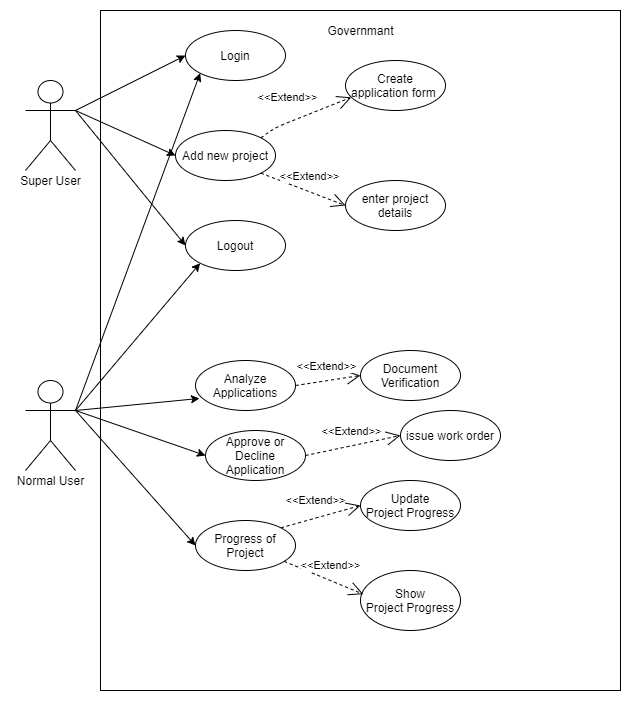

The diagram above was exported from draw.io. Its source (the exported page's mxGraphModel, read from the mxfile embedded in the PNG):
<mxGraphModel dx="1172" dy="637" grid="1" gridSize="10" guides="1" tooltips="1" connect="1" arrows="1" fold="1" page="1" pageScale="1" pageWidth="850" pageHeight="1100" math="0" shadow="0">
  <root>
    <mxCell id="0" />
    <mxCell id="1" parent="0" />
    <mxCell id="loWxNQDzMqQF1DVRpcPH-1" value="" style="rounded=0;whiteSpace=wrap;html=1;" vertex="1" parent="1">
      <mxGeometry x="165" y="20" width="520" height="680" as="geometry" />
    </mxCell>
    <mxCell id="loWxNQDzMqQF1DVRpcPH-2" value="" style="shape=umlActor;verticalLabelPosition=bottom;verticalAlign=top;html=1;outlineConnect=0;" vertex="1" parent="1">
      <mxGeometry x="90" y="90" width="50" height="90" as="geometry" />
    </mxCell>
    <mxCell id="loWxNQDzMqQF1DVRpcPH-3" value="Super User" style="text;html=1;align=center;verticalAlign=middle;resizable=0;points=[];autosize=1;" vertex="1" parent="1">
      <mxGeometry x="75" y="180" width="80" height="20" as="geometry" />
    </mxCell>
    <mxCell id="loWxNQDzMqQF1DVRpcPH-5" value="" style="shape=umlActor;verticalLabelPosition=bottom;verticalAlign=top;html=1;outlineConnect=0;" vertex="1" parent="1">
      <mxGeometry x="90" y="390" width="50" height="90" as="geometry" />
    </mxCell>
    <mxCell id="loWxNQDzMqQF1DVRpcPH-7" value="Normal User" style="text;html=1;align=center;verticalAlign=middle;resizable=0;points=[];autosize=1;" vertex="1" parent="1">
      <mxGeometry x="75" y="480" width="80" height="20" as="geometry" />
    </mxCell>
    <mxCell id="loWxNQDzMqQF1DVRpcPH-8" value="Login" style="ellipse;whiteSpace=wrap;html=1;" vertex="1" parent="1">
      <mxGeometry x="250" y="40" width="100" height="50" as="geometry" />
    </mxCell>
    <mxCell id="loWxNQDzMqQF1DVRpcPH-9" value="Logout" style="ellipse;whiteSpace=wrap;html=1;" vertex="1" parent="1">
      <mxGeometry x="250" y="230" width="100" height="50" as="geometry" />
    </mxCell>
    <mxCell id="loWxNQDzMqQF1DVRpcPH-10" value="Add new project" style="ellipse;whiteSpace=wrap;html=1;" vertex="1" parent="1">
      <mxGeometry x="240" y="140" width="100" height="50" as="geometry" />
    </mxCell>
    <mxCell id="loWxNQDzMqQF1DVRpcPH-11" value="Create&lt;br&gt;application form&amp;nbsp;" style="ellipse;whiteSpace=wrap;html=1;" vertex="1" parent="1">
      <mxGeometry x="410" y="70" width="100" height="50" as="geometry" />
    </mxCell>
    <mxCell id="loWxNQDzMqQF1DVRpcPH-14" value="enter project details" style="ellipse;whiteSpace=wrap;html=1;" vertex="1" parent="1">
      <mxGeometry x="410" y="190" width="100" height="50" as="geometry" />
    </mxCell>
    <mxCell id="loWxNQDzMqQF1DVRpcPH-16" value="" style="endArrow=classic;html=1;exitX=1;exitY=0.3333333333333333;exitDx=0;exitDy=0;exitPerimeter=0;entryX=0;entryY=0.5;entryDx=0;entryDy=0;" edge="1" parent="1" source="loWxNQDzMqQF1DVRpcPH-2" target="loWxNQDzMqQF1DVRpcPH-8">
      <mxGeometry width="50" height="50" relative="1" as="geometry">
        <mxPoint x="200" y="120" as="sourcePoint" />
        <mxPoint x="250" y="70" as="targetPoint" />
      </mxGeometry>
    </mxCell>
    <mxCell id="loWxNQDzMqQF1DVRpcPH-17" value="" style="endArrow=classic;html=1;exitX=1;exitY=0.3333333333333333;exitDx=0;exitDy=0;exitPerimeter=0;entryX=0;entryY=0.5;entryDx=0;entryDy=0;" edge="1" parent="1" source="loWxNQDzMqQF1DVRpcPH-2" target="loWxNQDzMqQF1DVRpcPH-10">
      <mxGeometry width="50" height="50" relative="1" as="geometry">
        <mxPoint x="155" y="157.5" as="sourcePoint" />
        <mxPoint x="265" y="112.5" as="targetPoint" />
      </mxGeometry>
    </mxCell>
    <mxCell id="loWxNQDzMqQF1DVRpcPH-18" value="" style="endArrow=classic;html=1;exitX=1;exitY=0.3333333333333333;exitDx=0;exitDy=0;exitPerimeter=0;entryX=0;entryY=0.5;entryDx=0;entryDy=0;" edge="1" parent="1" source="loWxNQDzMqQF1DVRpcPH-2" target="loWxNQDzMqQF1DVRpcPH-9">
      <mxGeometry width="50" height="50" relative="1" as="geometry">
        <mxPoint x="110" y="280" as="sourcePoint" />
        <mxPoint x="220" y="235" as="targetPoint" />
      </mxGeometry>
    </mxCell>
    <mxCell id="loWxNQDzMqQF1DVRpcPH-19" value="&amp;lt;&amp;lt;Extend&amp;gt;&amp;gt;" style="endArrow=open;endSize=12;dashed=1;html=1;exitX=1;exitY=0;exitDx=0;exitDy=0;entryX=0.057;entryY=0.737;entryDx=0;entryDy=0;entryPerimeter=0;" edge="1" parent="1" source="loWxNQDzMqQF1DVRpcPH-10" target="loWxNQDzMqQF1DVRpcPH-11">
      <mxGeometry x="-0.1856" y="24" width="160" relative="1" as="geometry">
        <mxPoint x="380" y="50" as="sourcePoint" />
        <mxPoint x="540" y="50" as="targetPoint" />
        <Array as="points">
          <mxPoint x="340" y="137" />
        </Array>
        <mxPoint as="offset" />
      </mxGeometry>
    </mxCell>
    <mxCell id="loWxNQDzMqQF1DVRpcPH-21" value="&amp;lt;&amp;lt;Extend&amp;gt;&amp;gt;" style="endArrow=open;endSize=12;dashed=1;html=1;exitX=1;exitY=1;exitDx=0;exitDy=0;entryX=0;entryY=0.5;entryDx=0;entryDy=0;" edge="1" parent="1" source="loWxNQDzMqQF1DVRpcPH-10" target="loWxNQDzMqQF1DVRpcPH-14">
      <mxGeometry x="0.0373" y="14" width="160" relative="1" as="geometry">
        <mxPoint x="325.35533905932743" y="157.32233047033628" as="sourcePoint" />
        <mxPoint x="390.70000000000005" y="126.85000000000002" as="targetPoint" />
        <Array as="points" />
        <mxPoint as="offset" />
      </mxGeometry>
    </mxCell>
    <mxCell id="loWxNQDzMqQF1DVRpcPH-27" value="" style="endArrow=classic;html=1;exitX=1;exitY=0.3333333333333333;exitDx=0;exitDy=0;exitPerimeter=0;entryX=0;entryY=1;entryDx=0;entryDy=0;" edge="1" parent="1" source="loWxNQDzMqQF1DVRpcPH-5" target="loWxNQDzMqQF1DVRpcPH-9">
      <mxGeometry width="50" height="50" relative="1" as="geometry">
        <mxPoint x="140" y="415" as="sourcePoint" />
        <mxPoint x="250" y="370" as="targetPoint" />
      </mxGeometry>
    </mxCell>
    <mxCell id="loWxNQDzMqQF1DVRpcPH-28" value="" style="endArrow=classic;html=1;exitX=1;exitY=0.3333333333333333;exitDx=0;exitDy=0;exitPerimeter=0;entryX=0;entryY=1;entryDx=0;entryDy=0;" edge="1" parent="1" source="loWxNQDzMqQF1DVRpcPH-5" target="loWxNQDzMqQF1DVRpcPH-8">
      <mxGeometry width="50" height="50" relative="1" as="geometry">
        <mxPoint x="200" y="445" as="sourcePoint" />
        <mxPoint x="254" y="135" as="targetPoint" />
      </mxGeometry>
    </mxCell>
    <mxCell id="loWxNQDzMqQF1DVRpcPH-29" value="Analyze Applications" style="ellipse;whiteSpace=wrap;html=1;" vertex="1" parent="1">
      <mxGeometry x="260" y="370" width="100" height="50" as="geometry" />
    </mxCell>
    <mxCell id="loWxNQDzMqQF1DVRpcPH-30" value="Document&lt;br&gt;Verification" style="ellipse;whiteSpace=wrap;html=1;" vertex="1" parent="1">
      <mxGeometry x="425" y="360" width="100" height="50" as="geometry" />
    </mxCell>
    <mxCell id="loWxNQDzMqQF1DVRpcPH-31" value="Approve or Decline Application" style="ellipse;whiteSpace=wrap;html=1;" vertex="1" parent="1">
      <mxGeometry x="270" y="440" width="100" height="50" as="geometry" />
    </mxCell>
    <mxCell id="loWxNQDzMqQF1DVRpcPH-32" value="Progress of Project" style="ellipse;whiteSpace=wrap;html=1;" vertex="1" parent="1">
      <mxGeometry x="260" y="530" width="100" height="50" as="geometry" />
    </mxCell>
    <mxCell id="loWxNQDzMqQF1DVRpcPH-33" value="Update&lt;span style=&quot;color: rgba(0 , 0 , 0 , 0) ; font-family: monospace ; font-size: 0px&quot;&gt;%3CmxGraphModel%3E%3Croot%3E%3CmxCell%20id%3D%220%22%2F%3E%3CmxCell%20id%3D%221%22%20parent%3D%220%22%2F%3E%3CmxCell%20id%3D%222%22%20value%3D%22Progress%20of%20Project%22%20style%3D%22ellipse%3BwhiteSpace%3Dwrap%3Bhtml%3D1%3B%22%20vertex%3D%221%22%20parent%3D%221%22%3E%3CmxGeometry%20x%3D%22260%22%20y%3D%22460%22%20width%3D%22100%22%20height%3D%2250%22%20as%3D%22geometry%22%2F%3E%3C%2FmxCell%3E%3C%2Froot%3E%3C%2FmxGraphModel%3E&lt;/span&gt;&lt;br&gt;Project Progress" style="ellipse;whiteSpace=wrap;html=1;" vertex="1" parent="1">
      <mxGeometry x="425" y="490" width="100" height="50" as="geometry" />
    </mxCell>
    <mxCell id="loWxNQDzMqQF1DVRpcPH-34" value="Show&lt;br&gt;Project Progress" style="ellipse;whiteSpace=wrap;html=1;" vertex="1" parent="1">
      <mxGeometry x="425" y="580" width="100" height="60" as="geometry" />
    </mxCell>
    <mxCell id="loWxNQDzMqQF1DVRpcPH-35" value="" style="endArrow=classic;html=1;exitX=1;exitY=0.3333333333333333;exitDx=0;exitDy=0;exitPerimeter=0;entryX=0.04;entryY=0.759;entryDx=0;entryDy=0;entryPerimeter=0;" edge="1" parent="1" source="loWxNQDzMqQF1DVRpcPH-5" target="loWxNQDzMqQF1DVRpcPH-29">
      <mxGeometry width="50" height="50" relative="1" as="geometry">
        <mxPoint x="150" y="430" as="sourcePoint" />
        <mxPoint x="257" y="393" as="targetPoint" />
      </mxGeometry>
    </mxCell>
    <mxCell id="loWxNQDzMqQF1DVRpcPH-36" value="" style="endArrow=classic;html=1;exitX=1;exitY=0.3333333333333333;exitDx=0;exitDy=0;exitPerimeter=0;entryX=0;entryY=0.5;entryDx=0;entryDy=0;" edge="1" parent="1" source="loWxNQDzMqQF1DVRpcPH-5" target="loWxNQDzMqQF1DVRpcPH-32">
      <mxGeometry width="50" height="50" relative="1" as="geometry">
        <mxPoint x="160" y="440" as="sourcePoint" />
        <mxPoint x="284.64466094067257" y="342.6776695296637" as="targetPoint" />
      </mxGeometry>
    </mxCell>
    <mxCell id="loWxNQDzMqQF1DVRpcPH-37" value="&amp;lt;&amp;lt;Extend&amp;gt;&amp;gt;" style="endArrow=open;endSize=12;dashed=1;html=1;exitX=1;exitY=0.5;exitDx=0;exitDy=0;entryX=0;entryY=0.5;entryDx=0;entryDy=0;" edge="1" parent="1" source="loWxNQDzMqQF1DVRpcPH-29" target="loWxNQDzMqQF1DVRpcPH-30">
      <mxGeometry x="0.0373" y="14" width="160" relative="1" as="geometry">
        <mxPoint x="509.9953390593274" y="367.6776695296637" as="sourcePoint" />
        <mxPoint x="594.64" y="400" as="targetPoint" />
        <Array as="points" />
        <mxPoint as="offset" />
      </mxGeometry>
    </mxCell>
    <mxCell id="loWxNQDzMqQF1DVRpcPH-38" value="&amp;lt;&amp;lt;Extend&amp;gt;&amp;gt;" style="endArrow=open;endSize=12;dashed=1;html=1;entryX=0.027;entryY=0.394;entryDx=0;entryDy=0;entryPerimeter=0;" edge="1" parent="1" source="loWxNQDzMqQF1DVRpcPH-32" target="loWxNQDzMqQF1DVRpcPH-34">
      <mxGeometry x="0.0373" y="14" width="160" relative="1" as="geometry">
        <mxPoint x="320" y="610" as="sourcePoint" />
        <mxPoint x="385" y="619.5" as="targetPoint" />
        <Array as="points" />
        <mxPoint as="offset" />
      </mxGeometry>
    </mxCell>
    <mxCell id="loWxNQDzMqQF1DVRpcPH-39" value="&amp;lt;&amp;lt;Extend&amp;gt;&amp;gt;" style="endArrow=open;endSize=12;dashed=1;html=1;entryX=0;entryY=0.5;entryDx=0;entryDy=0;exitX=1;exitY=0;exitDx=0;exitDy=0;" edge="1" parent="1" source="loWxNQDzMqQF1DVRpcPH-32" target="loWxNQDzMqQF1DVRpcPH-33">
      <mxGeometry x="-0.0151" y="17" width="160" relative="1" as="geometry">
        <mxPoint x="358.6536685241365" y="580.8579152919533" as="sourcePoint" />
        <mxPoint x="437.70000000000005" y="613.6400000000001" as="targetPoint" />
        <Array as="points" />
        <mxPoint as="offset" />
      </mxGeometry>
    </mxCell>
    <mxCell id="loWxNQDzMqQF1DVRpcPH-40" value="" style="endArrow=classic;html=1;entryX=0;entryY=0.5;entryDx=0;entryDy=0;exitX=1;exitY=0.3333333333333333;exitDx=0;exitDy=0;exitPerimeter=0;" edge="1" parent="1" source="loWxNQDzMqQF1DVRpcPH-5" target="loWxNQDzMqQF1DVRpcPH-31">
      <mxGeometry width="50" height="50" relative="1" as="geometry">
        <mxPoint x="140" y="418" as="sourcePoint" />
        <mxPoint x="274" y="417.95000000000005" as="targetPoint" />
      </mxGeometry>
    </mxCell>
    <mxCell id="loWxNQDzMqQF1DVRpcPH-41" value="Governmant" style="text;html=1;align=center;verticalAlign=middle;resizable=0;points=[];autosize=1;" vertex="1" parent="1">
      <mxGeometry x="385" y="30" width="80" height="20" as="geometry" />
    </mxCell>
    <mxCell id="loWxNQDzMqQF1DVRpcPH-42" value="issue work order" style="ellipse;whiteSpace=wrap;html=1;" vertex="1" parent="1">
      <mxGeometry x="465" y="420" width="100" height="50" as="geometry" />
    </mxCell>
    <mxCell id="loWxNQDzMqQF1DVRpcPH-43" value="&amp;lt;&amp;lt;Extend&amp;gt;&amp;gt;" style="endArrow=open;endSize=12;dashed=1;html=1;exitX=1;exitY=0.5;exitDx=0;exitDy=0;entryX=0;entryY=0.5;entryDx=0;entryDy=0;" edge="1" parent="1" source="loWxNQDzMqQF1DVRpcPH-31" target="loWxNQDzMqQF1DVRpcPH-42">
      <mxGeometry x="0.0373" y="14" width="160" relative="1" as="geometry">
        <mxPoint x="393" y="460" as="sourcePoint" />
        <mxPoint x="458" y="450" as="targetPoint" />
        <Array as="points" />
        <mxPoint as="offset" />
      </mxGeometry>
    </mxCell>
  </root>
</mxGraphModel>